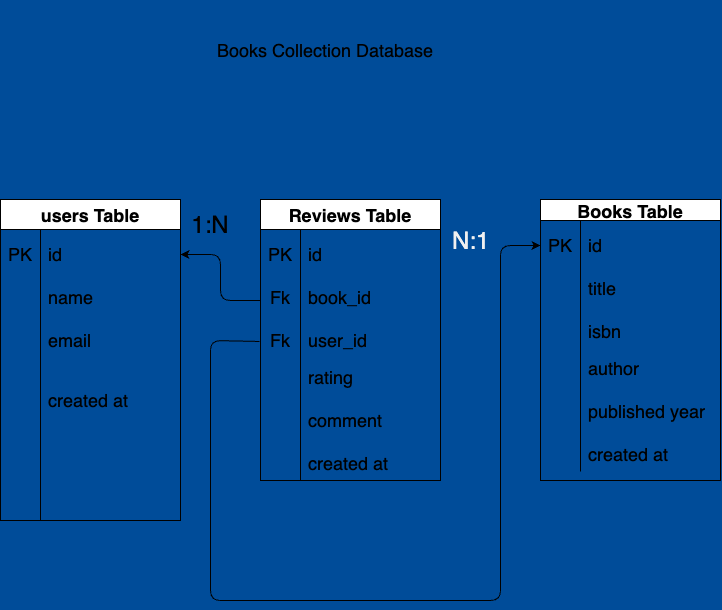

The diagram above was exported from draw.io. Its source (the exported page's mxGraphModel, read from the mxfile embedded in the PNG):
<mxGraphModel dx="870" dy="588" grid="1" gridSize="10" guides="1" tooltips="1" connect="1" arrows="1" fold="1" page="1" pageScale="1" pageWidth="850" pageHeight="1100" background="#004C99" math="0" shadow="0">
  <root>
    <mxCell id="0" />
    <mxCell id="1" parent="0" />
    <mxCell id="2" value="&lt;font style=&quot;font-size: 18px;&quot;&gt;Books Collection Database&lt;/font&gt;" style="text;html=1;strokeColor=none;fillColor=none;align=center;verticalAlign=middle;whiteSpace=wrap;rounded=0;" parent="1" vertex="1">
      <mxGeometry x="150" y="80" width="470" height="100" as="geometry" />
    </mxCell>
    <mxCell id="25" value="Books Table" style="shape=table;startSize=21;container=1;collapsible=0;childLayout=tableLayout;fixedRows=1;rowLines=0;fontStyle=1;fontSize=18;" parent="1" vertex="1">
      <mxGeometry x="600" y="279" width="180" height="281" as="geometry" />
    </mxCell>
    <mxCell id="26" value="" style="shape=tableRow;horizontal=0;startSize=0;swimlaneHead=0;swimlaneBody=0;top=0;left=0;bottom=0;right=0;collapsible=0;dropTarget=0;fillColor=none;points=[[0,0.5],[1,0.5]];portConstraint=eastwest;fontSize=18;" parent="25" vertex="1">
      <mxGeometry y="21" width="180" height="50" as="geometry" />
    </mxCell>
    <mxCell id="27" value="PK" style="shape=partialRectangle;html=1;whiteSpace=wrap;connectable=0;fillColor=none;top=0;left=0;bottom=0;right=0;overflow=hidden;pointerEvents=1;fontSize=18;" parent="26" vertex="1">
      <mxGeometry width="40" height="50" as="geometry">
        <mxRectangle width="40" height="50" as="alternateBounds" />
      </mxGeometry>
    </mxCell>
    <mxCell id="28" value="id" style="shape=partialRectangle;html=1;whiteSpace=wrap;connectable=0;fillColor=none;top=0;left=0;bottom=0;right=0;align=left;spacingLeft=6;overflow=hidden;fontSize=18;" parent="26" vertex="1">
      <mxGeometry x="40" width="140" height="50" as="geometry">
        <mxRectangle width="140" height="50" as="alternateBounds" />
      </mxGeometry>
    </mxCell>
    <mxCell id="29" value="" style="shape=tableRow;horizontal=0;startSize=0;swimlaneHead=0;swimlaneBody=0;top=0;left=0;bottom=0;right=0;collapsible=0;dropTarget=0;fillColor=none;points=[[0,0.5],[1,0.5]];portConstraint=eastwest;fontSize=18;" parent="25" vertex="1">
      <mxGeometry y="71" width="180" height="81" as="geometry" />
    </mxCell>
    <mxCell id="30" value="" style="shape=partialRectangle;html=1;whiteSpace=wrap;connectable=0;fillColor=none;top=0;left=0;bottom=0;right=0;overflow=hidden;fontSize=18;" parent="29" vertex="1">
      <mxGeometry width="40" height="81" as="geometry">
        <mxRectangle width="40" height="81" as="alternateBounds" />
      </mxGeometry>
    </mxCell>
    <mxCell id="31" value="title&lt;br&gt;&lt;br&gt;isbn" style="shape=partialRectangle;html=1;whiteSpace=wrap;connectable=0;fillColor=none;top=0;left=0;bottom=0;right=0;align=left;spacingLeft=6;overflow=hidden;fontSize=18;" parent="29" vertex="1">
      <mxGeometry x="40" width="140" height="81" as="geometry">
        <mxRectangle width="140" height="81" as="alternateBounds" />
      </mxGeometry>
    </mxCell>
    <mxCell id="32" value="" style="shape=tableRow;horizontal=0;startSize=0;swimlaneHead=0;swimlaneBody=0;top=0;left=0;bottom=0;right=0;collapsible=0;dropTarget=0;fillColor=none;points=[[0,0.5],[1,0.5]];portConstraint=eastwest;fontSize=18;" parent="25" vertex="1">
      <mxGeometry y="152" width="180" height="120" as="geometry" />
    </mxCell>
    <mxCell id="33" value="" style="shape=partialRectangle;html=1;whiteSpace=wrap;connectable=0;fillColor=none;top=0;left=0;bottom=0;right=0;overflow=hidden;fontSize=18;" parent="32" vertex="1">
      <mxGeometry width="40" height="120" as="geometry">
        <mxRectangle width="40" height="120" as="alternateBounds" />
      </mxGeometry>
    </mxCell>
    <mxCell id="34" value="author&lt;br&gt;&lt;br&gt;published year&lt;br&gt;&lt;br&gt;created at" style="shape=partialRectangle;html=1;whiteSpace=wrap;connectable=0;fillColor=none;top=0;left=0;bottom=0;right=0;align=left;spacingLeft=6;overflow=hidden;fontSize=18;" parent="32" vertex="1">
      <mxGeometry x="40" width="140" height="120" as="geometry">
        <mxRectangle width="140" height="120" as="alternateBounds" />
      </mxGeometry>
    </mxCell>
    <mxCell id="45" value="Reviews Table" style="shape=table;startSize=30;container=1;collapsible=0;childLayout=tableLayout;fixedRows=1;rowLines=0;fontStyle=1;fontSize=18;" parent="1" vertex="1">
      <mxGeometry x="320" y="279" width="179.9999999999999" height="281" as="geometry" />
    </mxCell>
    <mxCell id="46" value="" style="shape=tableRow;horizontal=0;startSize=0;swimlaneHead=0;swimlaneBody=0;top=0;left=0;bottom=0;right=0;collapsible=0;dropTarget=0;fillColor=none;points=[[0,0.5],[1,0.5]];portConstraint=eastwest;fontSize=18;" parent="45" vertex="1">
      <mxGeometry y="30" width="179.9999999999999" height="50" as="geometry" />
    </mxCell>
    <mxCell id="47" value="PK" style="shape=partialRectangle;html=1;whiteSpace=wrap;connectable=0;fillColor=none;top=0;left=0;bottom=0;right=0;overflow=hidden;pointerEvents=1;fontSize=18;" parent="46" vertex="1">
      <mxGeometry width="40" height="50" as="geometry">
        <mxRectangle width="40" height="50" as="alternateBounds" />
      </mxGeometry>
    </mxCell>
    <mxCell id="48" value="id" style="shape=partialRectangle;html=1;whiteSpace=wrap;connectable=0;fillColor=none;top=0;left=0;bottom=0;right=0;align=left;spacingLeft=6;overflow=hidden;fontSize=18;" parent="46" vertex="1">
      <mxGeometry x="40" width="140" height="50" as="geometry">
        <mxRectangle width="140" height="50" as="alternateBounds" />
      </mxGeometry>
    </mxCell>
    <mxCell id="49" value="" style="shape=tableRow;horizontal=0;startSize=0;swimlaneHead=0;swimlaneBody=0;top=0;left=0;bottom=0;right=0;collapsible=0;dropTarget=0;fillColor=none;points=[[0,0.5],[1,0.5]];portConstraint=eastwest;fontSize=18;" parent="45" vertex="1">
      <mxGeometry y="80" width="179.9999999999999" height="81" as="geometry" />
    </mxCell>
    <mxCell id="50" value="Fk&lt;br&gt;&lt;br&gt;Fk" style="shape=partialRectangle;html=1;whiteSpace=wrap;connectable=0;fillColor=none;top=0;left=0;bottom=0;right=0;overflow=hidden;fontSize=18;" parent="49" vertex="1">
      <mxGeometry width="40" height="81" as="geometry">
        <mxRectangle width="40" height="81" as="alternateBounds" />
      </mxGeometry>
    </mxCell>
    <mxCell id="51" value="book_id&lt;br&gt;&lt;br&gt;user_id" style="shape=partialRectangle;html=1;whiteSpace=wrap;connectable=0;fillColor=none;top=0;left=0;bottom=0;right=0;align=left;spacingLeft=6;overflow=hidden;fontSize=18;" parent="49" vertex="1">
      <mxGeometry x="40" width="140" height="81" as="geometry">
        <mxRectangle width="140" height="81" as="alternateBounds" />
      </mxGeometry>
    </mxCell>
    <mxCell id="52" value="" style="shape=tableRow;horizontal=0;startSize=0;swimlaneHead=0;swimlaneBody=0;top=0;left=0;bottom=0;right=0;collapsible=0;dropTarget=0;fillColor=none;points=[[0,0.5],[1,0.5]];portConstraint=eastwest;fontSize=18;" parent="45" vertex="1">
      <mxGeometry y="161" width="179.9999999999999" height="120" as="geometry" />
    </mxCell>
    <mxCell id="53" value="" style="shape=partialRectangle;html=1;whiteSpace=wrap;connectable=0;fillColor=none;top=0;left=0;bottom=0;right=0;overflow=hidden;fontSize=18;" parent="52" vertex="1">
      <mxGeometry width="40" height="120" as="geometry">
        <mxRectangle width="40" height="120" as="alternateBounds" />
      </mxGeometry>
    </mxCell>
    <mxCell id="54" value="rating&lt;br&gt;&lt;br&gt;comment&lt;br&gt;&lt;br&gt;created at" style="shape=partialRectangle;html=1;whiteSpace=wrap;connectable=0;fillColor=none;top=0;left=0;bottom=0;right=0;align=left;spacingLeft=6;overflow=hidden;fontSize=18;" parent="52" vertex="1">
      <mxGeometry x="40" width="140" height="120" as="geometry">
        <mxRectangle width="140" height="120" as="alternateBounds" />
      </mxGeometry>
    </mxCell>
    <mxCell id="55" value="users Table" style="shape=table;startSize=30;container=1;collapsible=0;childLayout=tableLayout;fixedRows=1;rowLines=0;fontStyle=1;fontSize=18;" parent="1" vertex="1">
      <mxGeometry x="60" y="279" width="180" height="321" as="geometry" />
    </mxCell>
    <mxCell id="56" value="" style="shape=tableRow;horizontal=0;startSize=0;swimlaneHead=0;swimlaneBody=0;top=0;left=0;bottom=0;right=0;collapsible=0;dropTarget=0;fillColor=none;points=[[0,0.5],[1,0.5]];portConstraint=eastwest;fontSize=18;" parent="55" vertex="1">
      <mxGeometry y="30" width="180" height="50" as="geometry" />
    </mxCell>
    <mxCell id="57" value="PK" style="shape=partialRectangle;html=1;whiteSpace=wrap;connectable=0;fillColor=none;top=0;left=0;bottom=0;right=0;overflow=hidden;pointerEvents=1;fontSize=18;" parent="56" vertex="1">
      <mxGeometry width="40" height="50" as="geometry">
        <mxRectangle width="40" height="50" as="alternateBounds" />
      </mxGeometry>
    </mxCell>
    <mxCell id="58" value="id" style="shape=partialRectangle;html=1;whiteSpace=wrap;connectable=0;fillColor=none;top=0;left=0;bottom=0;right=0;align=left;spacingLeft=6;overflow=hidden;fontSize=18;" parent="56" vertex="1">
      <mxGeometry x="40" width="140" height="50" as="geometry">
        <mxRectangle width="140" height="50" as="alternateBounds" />
      </mxGeometry>
    </mxCell>
    <mxCell id="59" value="" style="shape=tableRow;horizontal=0;startSize=0;swimlaneHead=0;swimlaneBody=0;top=0;left=0;bottom=0;right=0;collapsible=0;dropTarget=0;fillColor=none;points=[[0,0.5],[1,0.5]];portConstraint=eastwest;fontSize=18;" parent="55" vertex="1">
      <mxGeometry y="80" width="180" height="81" as="geometry" />
    </mxCell>
    <mxCell id="60" value="" style="shape=partialRectangle;html=1;whiteSpace=wrap;connectable=0;fillColor=none;top=0;left=0;bottom=0;right=0;overflow=hidden;fontSize=18;" parent="59" vertex="1">
      <mxGeometry width="40" height="81" as="geometry">
        <mxRectangle width="40" height="81" as="alternateBounds" />
      </mxGeometry>
    </mxCell>
    <mxCell id="61" value="name&lt;br&gt;&lt;br&gt;email" style="shape=partialRectangle;html=1;whiteSpace=wrap;connectable=0;fillColor=none;top=0;left=0;bottom=0;right=0;align=left;spacingLeft=6;overflow=hidden;fontSize=18;" parent="59" vertex="1">
      <mxGeometry x="40" width="140" height="81" as="geometry">
        <mxRectangle width="140" height="81" as="alternateBounds" />
      </mxGeometry>
    </mxCell>
    <mxCell id="70" value="" style="shape=tableRow;horizontal=0;startSize=0;swimlaneHead=0;swimlaneBody=0;top=0;left=0;bottom=0;right=0;collapsible=0;dropTarget=0;fillColor=none;points=[[0,0.5],[1,0.5]];portConstraint=eastwest;fontSize=18;" parent="55" vertex="1">
      <mxGeometry y="161" width="180" height="80" as="geometry" />
    </mxCell>
    <mxCell id="71" value="" style="shape=partialRectangle;html=1;whiteSpace=wrap;connectable=0;fillColor=none;top=0;left=0;bottom=0;right=0;overflow=hidden;fontSize=18;" parent="70" vertex="1">
      <mxGeometry width="40" height="80" as="geometry">
        <mxRectangle width="40" height="80" as="alternateBounds" />
      </mxGeometry>
    </mxCell>
    <mxCell id="72" value="created at" style="shape=partialRectangle;html=1;whiteSpace=wrap;connectable=0;fillColor=none;top=0;left=0;bottom=0;right=0;align=left;spacingLeft=6;overflow=hidden;fontSize=18;" parent="70" vertex="1">
      <mxGeometry x="40" width="140" height="80" as="geometry">
        <mxRectangle width="140" height="80" as="alternateBounds" />
      </mxGeometry>
    </mxCell>
    <mxCell id="62" value="" style="shape=tableRow;horizontal=0;startSize=0;swimlaneHead=0;swimlaneBody=0;top=0;left=0;bottom=0;right=0;collapsible=0;dropTarget=0;fillColor=none;points=[[0,0.5],[1,0.5]];portConstraint=eastwest;fontSize=18;" parent="55" vertex="1">
      <mxGeometry y="241" width="180" height="80" as="geometry" />
    </mxCell>
    <mxCell id="63" value="" style="shape=partialRectangle;html=1;whiteSpace=wrap;connectable=0;fillColor=none;top=0;left=0;bottom=0;right=0;overflow=hidden;fontSize=18;" parent="62" vertex="1">
      <mxGeometry width="40" height="80" as="geometry">
        <mxRectangle width="40" height="80" as="alternateBounds" />
      </mxGeometry>
    </mxCell>
    <mxCell id="64" value="" style="shape=partialRectangle;html=1;whiteSpace=wrap;connectable=0;fillColor=none;top=0;left=0;bottom=0;right=0;align=left;spacingLeft=6;overflow=hidden;fontSize=18;" parent="62" vertex="1">
      <mxGeometry x="40" width="140" height="80" as="geometry">
        <mxRectangle width="140" height="80" as="alternateBounds" />
      </mxGeometry>
    </mxCell>
    <mxCell id="66" style="edgeStyle=none;html=1;fontSize=18;exitX=0;exitY=0.258;exitDx=0;exitDy=0;exitPerimeter=0;entryX=1;entryY=0.5;entryDx=0;entryDy=0;" parent="1" source="49" target="56" edge="1">
      <mxGeometry relative="1" as="geometry">
        <mxPoint x="270" y="377" as="targetPoint" />
        <Array as="points">
          <mxPoint x="280" y="380" />
          <mxPoint x="280" y="334" />
        </Array>
      </mxGeometry>
    </mxCell>
    <mxCell id="67" style="edgeStyle=none;html=1;fontSize=18;exitX=-0.006;exitY=0.765;exitDx=0;exitDy=0;exitPerimeter=0;entryX=0;entryY=0.5;entryDx=0;entryDy=0;" parent="1" source="49" target="26" edge="1">
      <mxGeometry relative="1" as="geometry">
        <mxPoint x="580" y="330" as="targetPoint" />
        <Array as="points">
          <mxPoint x="270" y="420" />
          <mxPoint x="270" y="680" />
          <mxPoint x="560" y="680" />
          <mxPoint x="560" y="325" />
        </Array>
      </mxGeometry>
    </mxCell>
    <mxCell id="68" value="&lt;font style=&quot;font-size: 24px;&quot;&gt;1:N&lt;/font&gt;" style="text;html=1;strokeColor=none;fillColor=none;align=center;verticalAlign=middle;whiteSpace=wrap;rounded=0;fontSize=18;" parent="1" vertex="1">
      <mxGeometry x="200" y="290" width="140" height="30" as="geometry" />
    </mxCell>
    <mxCell id="69" value="&lt;span style=&quot;color: rgb(240, 240, 240); font-family: Helvetica; font-size: 24px; font-style: normal; font-variant-ligatures: normal; font-variant-caps: normal; font-weight: 400; letter-spacing: normal; orphans: 2; text-align: center; text-indent: 0px; text-transform: none; widows: 2; word-spacing: 0px; -webkit-text-stroke-width: 0px; text-decoration-thickness: initial; text-decoration-style: initial; text-decoration-color: initial; float: none; display: inline !important; background-color: rgb(0, 76, 153);&quot;&gt;N:1&lt;/span&gt;" style="text;whiteSpace=wrap;html=1;fontSize=24;" parent="1" vertex="1">
      <mxGeometry x="510" y="300" width="70" height="50" as="geometry" />
    </mxCell>
  </root>
</mxGraphModel>